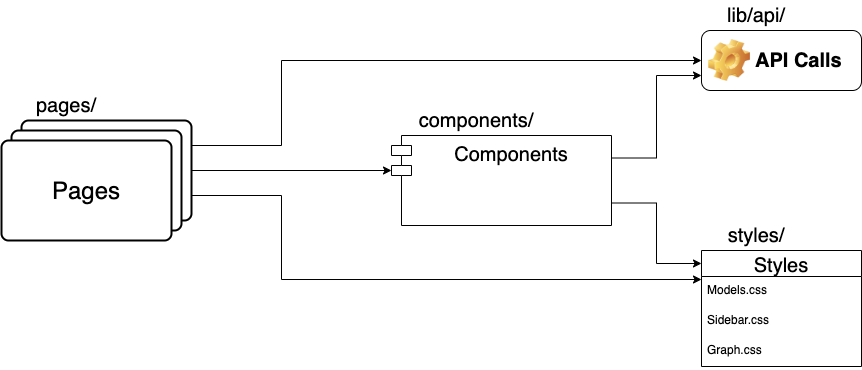

The diagram above was exported from draw.io. Its source (the exported page's mxGraphModel, read from the mxfile embedded in the PNG):
<mxGraphModel dx="1186" dy="679" grid="1" gridSize="10" guides="1" tooltips="1" connect="1" arrows="1" fold="1" page="1" pageScale="1" pageWidth="850" pageHeight="1100" math="0" shadow="0">
  <root>
    <mxCell id="0" />
    <mxCell id="1" parent="0" />
    <mxCell id="zHH07RKMc5IUTrfov3qL-20" style="edgeStyle=orthogonalEdgeStyle;rounded=0;orthogonalLoop=1;jettySize=auto;html=1;exitX=1;exitY=0.25;exitDx=0;exitDy=0;entryX=0;entryY=0.5;entryDx=0;entryDy=0;fontSize=20;" edge="1" parent="1" source="zHH07RKMc5IUTrfov3qL-4" target="zHH07RKMc5IUTrfov3qL-15">
      <mxGeometry relative="1" as="geometry">
        <Array as="points">
          <mxPoint x="370" y="245" />
          <mxPoint x="370" y="160" />
        </Array>
      </mxGeometry>
    </mxCell>
    <mxCell id="zHH07RKMc5IUTrfov3qL-21" style="edgeStyle=orthogonalEdgeStyle;rounded=0;orthogonalLoop=1;jettySize=auto;html=1;exitX=1;exitY=0.5;exitDx=0;exitDy=0;entryX=0;entryY=0;entryDx=0;entryDy=35;entryPerimeter=0;fontSize=20;" edge="1" parent="1" source="zHH07RKMc5IUTrfov3qL-4" target="zHH07RKMc5IUTrfov3qL-14">
      <mxGeometry relative="1" as="geometry" />
    </mxCell>
    <mxCell id="zHH07RKMc5IUTrfov3qL-22" style="edgeStyle=orthogonalEdgeStyle;rounded=0;orthogonalLoop=1;jettySize=auto;html=1;exitX=1;exitY=0.75;exitDx=0;exitDy=0;entryX=0;entryY=0.25;entryDx=0;entryDy=0;fontSize=20;" edge="1" parent="1" source="zHH07RKMc5IUTrfov3qL-4" target="zHH07RKMc5IUTrfov3qL-7">
      <mxGeometry relative="1" as="geometry">
        <Array as="points">
          <mxPoint x="370" y="295" />
          <mxPoint x="370" y="379" />
        </Array>
      </mxGeometry>
    </mxCell>
    <mxCell id="zHH07RKMc5IUTrfov3qL-4" value="" style="rounded=1;whiteSpace=wrap;html=1;absoluteArcSize=1;arcSize=14;strokeWidth=2;" vertex="1" parent="1">
      <mxGeometry x="110" y="220" width="170" height="100" as="geometry" />
    </mxCell>
    <mxCell id="zHH07RKMc5IUTrfov3qL-5" value="" style="rounded=1;whiteSpace=wrap;html=1;absoluteArcSize=1;arcSize=14;strokeWidth=2;" vertex="1" parent="1">
      <mxGeometry x="100" y="230" width="170" height="100" as="geometry" />
    </mxCell>
    <mxCell id="zHH07RKMc5IUTrfov3qL-6" value="&lt;font style=&quot;font-size: 24px&quot;&gt;Pages&lt;/font&gt;" style="rounded=1;whiteSpace=wrap;html=1;absoluteArcSize=1;arcSize=14;strokeWidth=2;" vertex="1" parent="1">
      <mxGeometry x="90" y="240" width="170" height="100" as="geometry" />
    </mxCell>
    <mxCell id="zHH07RKMc5IUTrfov3qL-7" value="Styles" style="swimlane;fontStyle=0;childLayout=stackLayout;horizontal=1;startSize=26;horizontalStack=0;resizeParent=1;resizeParentMax=0;resizeLast=0;collapsible=1;marginBottom=0;align=center;fontSize=20;" vertex="1" parent="1">
      <mxGeometry x="790" y="350" width="160" height="116" as="geometry" />
    </mxCell>
    <mxCell id="zHH07RKMc5IUTrfov3qL-8" value="Models.css" style="text;strokeColor=none;fillColor=none;spacingLeft=4;spacingRight=4;overflow=hidden;rotatable=0;points=[[0,0.5],[1,0.5]];portConstraint=eastwest;fontSize=12;" vertex="1" parent="zHH07RKMc5IUTrfov3qL-7">
      <mxGeometry y="26" width="160" height="30" as="geometry" />
    </mxCell>
    <mxCell id="zHH07RKMc5IUTrfov3qL-9" value="Sidebar.css" style="text;strokeColor=none;fillColor=none;spacingLeft=4;spacingRight=4;overflow=hidden;rotatable=0;points=[[0,0.5],[1,0.5]];portConstraint=eastwest;fontSize=12;" vertex="1" parent="zHH07RKMc5IUTrfov3qL-7">
      <mxGeometry y="56" width="160" height="30" as="geometry" />
    </mxCell>
    <mxCell id="zHH07RKMc5IUTrfov3qL-10" value="Graph.css&#10;" style="text;strokeColor=none;fillColor=none;spacingLeft=4;spacingRight=4;overflow=hidden;rotatable=0;points=[[0,0.5],[1,0.5]];portConstraint=eastwest;fontSize=12;" vertex="1" parent="zHH07RKMc5IUTrfov3qL-7">
      <mxGeometry y="86" width="160" height="30" as="geometry" />
    </mxCell>
    <mxCell id="zHH07RKMc5IUTrfov3qL-23" style="edgeStyle=orthogonalEdgeStyle;rounded=0;orthogonalLoop=1;jettySize=auto;html=1;exitX=1;exitY=0.25;exitDx=0;exitDy=0;entryX=0;entryY=0.75;entryDx=0;entryDy=0;fontSize=20;" edge="1" parent="1" source="zHH07RKMc5IUTrfov3qL-14" target="zHH07RKMc5IUTrfov3qL-15">
      <mxGeometry relative="1" as="geometry" />
    </mxCell>
    <mxCell id="zHH07RKMc5IUTrfov3qL-24" style="edgeStyle=orthogonalEdgeStyle;rounded=0;orthogonalLoop=1;jettySize=auto;html=1;exitX=1;exitY=0.75;exitDx=0;exitDy=0;entryX=0;entryY=0.112;entryDx=0;entryDy=0;entryPerimeter=0;fontSize=20;" edge="1" parent="1" source="zHH07RKMc5IUTrfov3qL-14" target="zHH07RKMc5IUTrfov3qL-7">
      <mxGeometry relative="1" as="geometry" />
    </mxCell>
    <mxCell id="zHH07RKMc5IUTrfov3qL-14" value="Components" style="shape=module;align=left;spacingLeft=20;align=center;verticalAlign=top;fontSize=20;" vertex="1" parent="1">
      <mxGeometry x="480" y="235" width="220" height="90" as="geometry" />
    </mxCell>
    <mxCell id="zHH07RKMc5IUTrfov3qL-15" value="API Calls" style="label;whiteSpace=wrap;html=1;image=img/clipart/Gear_128x128.png;fontSize=20;" vertex="1" parent="1">
      <mxGeometry x="790" y="130" width="160" height="60" as="geometry" />
    </mxCell>
    <mxCell id="zHH07RKMc5IUTrfov3qL-16" value="lib/api/" style="text;html=1;strokeColor=none;fillColor=none;align=center;verticalAlign=middle;whiteSpace=wrap;rounded=0;fontSize=20;" vertex="1" parent="1">
      <mxGeometry x="790" y="100" width="110" height="30" as="geometry" />
    </mxCell>
    <mxCell id="zHH07RKMc5IUTrfov3qL-17" value="components/" style="text;html=1;strokeColor=none;fillColor=none;align=center;verticalAlign=middle;whiteSpace=wrap;rounded=0;fontSize=20;" vertex="1" parent="1">
      <mxGeometry x="500" y="205" width="130" height="30" as="geometry" />
    </mxCell>
    <mxCell id="zHH07RKMc5IUTrfov3qL-18" value="styles/" style="text;html=1;strokeColor=none;fillColor=none;align=center;verticalAlign=middle;whiteSpace=wrap;rounded=0;fontSize=20;" vertex="1" parent="1">
      <mxGeometry x="790" y="320" width="110" height="30" as="geometry" />
    </mxCell>
    <mxCell id="zHH07RKMc5IUTrfov3qL-19" value="pages/" style="text;html=1;strokeColor=none;fillColor=none;align=center;verticalAlign=middle;whiteSpace=wrap;rounded=0;fontSize=20;" vertex="1" parent="1">
      <mxGeometry x="90" y="190" width="130" height="30" as="geometry" />
    </mxCell>
  </root>
</mxGraphModel>